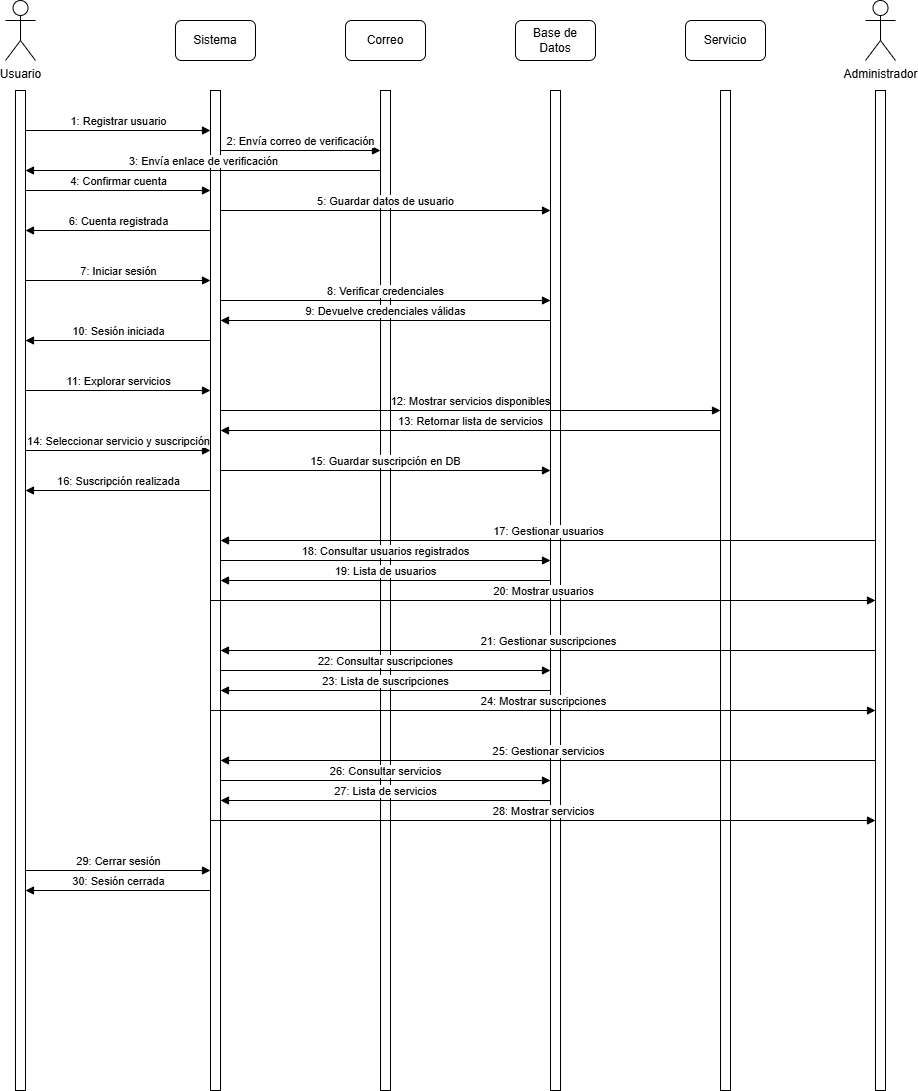

The diagram above was exported from draw.io. Its source (the exported page's mxGraphModel, read from the mxfile embedded in the PNG):
<mxGraphModel dx="2081" dy="929" grid="1" gridSize="10" guides="1" tooltips="1" connect="1" arrows="1" fold="1" page="1" pageScale="1" pageWidth="1400" pageHeight="1200" background="none" math="0" shadow="0">
  <root>
    <mxCell id="0" />
    <mxCell id="1" parent="0" />
    <mxCell id="usuario_header" value="Usuario" style="shape=umlActor;verticalLabelPosition=bottom;verticalAlign=top;html=1;outlineConnect=0;" parent="1" vertex="1">
      <mxGeometry x="80" y="40" width="30" height="60" as="geometry" />
    </mxCell>
    <mxCell id="sistema_header" value="Sistema" style="rounded=1;whiteSpace=wrap;html=1;" parent="1" vertex="1">
      <mxGeometry x="250" y="60" width="80" height="40" as="geometry" />
    </mxCell>
    <mxCell id="correo_header" value="Correo" style="rounded=1;whiteSpace=wrap;html=1;" parent="1" vertex="1">
      <mxGeometry x="420" y="60" width="80" height="40" as="geometry" />
    </mxCell>
    <mxCell id="bd_header" value="Base de Datos" style="rounded=1;whiteSpace=wrap;html=1;" parent="1" vertex="1">
      <mxGeometry x="590" y="60" width="80" height="40" as="geometry" />
    </mxCell>
    <mxCell id="servicio_header" value="Servicio" style="rounded=1;whiteSpace=wrap;html=1;" parent="1" vertex="1">
      <mxGeometry x="760" y="60" width="80" height="40" as="geometry" />
    </mxCell>
    <mxCell id="admin_header" value="Administrador" style="shape=umlActor;verticalLabelPosition=bottom;verticalAlign=top;html=1;outlineConnect=0;" parent="1" vertex="1">
      <mxGeometry x="940" y="40" width="30" height="60" as="geometry" />
    </mxCell>
    <mxCell id="usuario_lifeline" value="" style="html=1;points=[];perimeter=orthogonalPerimeter;" parent="1" vertex="1">
      <mxGeometry x="90" y="130" width="10" height="1000" as="geometry" />
    </mxCell>
    <mxCell id="sistema_lifeline" value="" style="html=1;points=[];perimeter=orthogonalPerimeter;" parent="1" vertex="1">
      <mxGeometry x="285" y="130" width="10" height="1000" as="geometry" />
    </mxCell>
    <mxCell id="correo_lifeline" value="" style="html=1;points=[];perimeter=orthogonalPerimeter;" parent="1" vertex="1">
      <mxGeometry x="455" y="130" width="10" height="1000" as="geometry" />
    </mxCell>
    <mxCell id="bd_lifeline" value="" style="html=1;points=[];perimeter=orthogonalPerimeter;" parent="1" vertex="1">
      <mxGeometry x="625" y="130" width="10" height="1000" as="geometry" />
    </mxCell>
    <mxCell id="servicio_lifeline" value="" style="html=1;points=[];perimeter=orthogonalPerimeter;" parent="1" vertex="1">
      <mxGeometry x="795" y="130" width="10" height="1000" as="geometry" />
    </mxCell>
    <mxCell id="admin_lifeline" value="" style="html=1;points=[];perimeter=orthogonalPerimeter;" parent="1" vertex="1">
      <mxGeometry x="950" y="130" width="10" height="1000" as="geometry" />
    </mxCell>
    <mxCell id="msg1" value="1: Registrar usuario" style="html=1;verticalAlign=bottom;endArrow=block;curved=0;rounded=0;" parent="1" edge="1">
      <mxGeometry width="80" relative="1" as="geometry">
        <mxPoint x="100" y="170" as="sourcePoint" />
        <mxPoint x="285" y="170" as="targetPoint" />
      </mxGeometry>
    </mxCell>
    <mxCell id="msg2" value="2: Envía correo de verificación" style="html=1;verticalAlign=bottom;endArrow=block;curved=0;rounded=0;" parent="1" edge="1">
      <mxGeometry width="80" relative="1" as="geometry">
        <mxPoint x="295" y="190" as="sourcePoint" />
        <mxPoint x="455" y="190" as="targetPoint" />
      </mxGeometry>
    </mxCell>
    <mxCell id="msg3" value="3: Envía enlace de verificación" style="html=1;verticalAlign=bottom;endArrow=block;curved=0;rounded=0;" parent="1" edge="1">
      <mxGeometry width="80" relative="1" as="geometry">
        <mxPoint x="455" y="210" as="sourcePoint" />
        <mxPoint x="100" y="210" as="targetPoint" />
      </mxGeometry>
    </mxCell>
    <mxCell id="msg4" value="4: Confirmar cuenta" style="html=1;verticalAlign=bottom;endArrow=block;curved=0;rounded=0;" parent="1" edge="1">
      <mxGeometry width="80" relative="1" as="geometry">
        <mxPoint x="100" y="230" as="sourcePoint" />
        <mxPoint x="285" y="230" as="targetPoint" />
      </mxGeometry>
    </mxCell>
    <mxCell id="msg5" value="5: Guardar datos de usuario" style="html=1;verticalAlign=bottom;endArrow=block;curved=0;rounded=0;" parent="1" edge="1">
      <mxGeometry width="80" relative="1" as="geometry">
        <mxPoint x="295" y="250" as="sourcePoint" />
        <mxPoint x="625" y="250" as="targetPoint" />
      </mxGeometry>
    </mxCell>
    <mxCell id="msg6" value="6: Cuenta registrada" style="html=1;verticalAlign=bottom;endArrow=block;curved=0;rounded=0;" parent="1" edge="1">
      <mxGeometry width="80" relative="1" as="geometry">
        <mxPoint x="285" y="270" as="sourcePoint" />
        <mxPoint x="100" y="270" as="targetPoint" />
      </mxGeometry>
    </mxCell>
    <mxCell id="msg7" value="7: Iniciar sesión" style="html=1;verticalAlign=bottom;endArrow=block;curved=0;rounded=0;" parent="1" edge="1">
      <mxGeometry width="80" relative="1" as="geometry">
        <mxPoint x="100" y="320" as="sourcePoint" />
        <mxPoint x="285" y="320" as="targetPoint" />
      </mxGeometry>
    </mxCell>
    <mxCell id="msg8" value="8: Verificar credenciales" style="html=1;verticalAlign=bottom;endArrow=block;curved=0;rounded=0;" parent="1" edge="1">
      <mxGeometry width="80" relative="1" as="geometry">
        <mxPoint x="295" y="340" as="sourcePoint" />
        <mxPoint x="625" y="340" as="targetPoint" />
      </mxGeometry>
    </mxCell>
    <mxCell id="msg9" value="9: Devuelve credenciales válidas" style="html=1;verticalAlign=bottom;endArrow=block;curved=0;rounded=0;" parent="1" edge="1">
      <mxGeometry width="80" relative="1" as="geometry">
        <mxPoint x="625" y="360" as="sourcePoint" />
        <mxPoint x="295" y="360" as="targetPoint" />
      </mxGeometry>
    </mxCell>
    <mxCell id="msg10" value="10: Sesión iniciada" style="html=1;verticalAlign=bottom;endArrow=block;curved=0;rounded=0;" parent="1" edge="1">
      <mxGeometry width="80" relative="1" as="geometry">
        <mxPoint x="285" y="380" as="sourcePoint" />
        <mxPoint x="100" y="380" as="targetPoint" />
      </mxGeometry>
    </mxCell>
    <mxCell id="msg11" value="11: Explorar servicios" style="html=1;verticalAlign=bottom;endArrow=block;curved=0;rounded=0;" parent="1" edge="1">
      <mxGeometry width="80" relative="1" as="geometry">
        <mxPoint x="100" y="430" as="sourcePoint" />
        <mxPoint x="285" y="430" as="targetPoint" />
      </mxGeometry>
    </mxCell>
    <mxCell id="msg12" value="12: Mostrar servicios disponibles" style="html=1;verticalAlign=bottom;endArrow=block;curved=0;rounded=0;" parent="1" edge="1">
      <mxGeometry width="80" relative="1" as="geometry">
        <mxPoint x="295" y="450" as="sourcePoint" />
        <mxPoint x="795" y="450" as="targetPoint" />
      </mxGeometry>
    </mxCell>
    <mxCell id="msg13" value="13: Retornar lista de servicios" style="html=1;verticalAlign=bottom;endArrow=block;curved=0;rounded=0;" parent="1" edge="1">
      <mxGeometry width="80" relative="1" as="geometry">
        <mxPoint x="795" y="470" as="sourcePoint" />
        <mxPoint x="295" y="470" as="targetPoint" />
      </mxGeometry>
    </mxCell>
    <mxCell id="msg14" value="14: Seleccionar servicio y suscripción" style="html=1;verticalAlign=bottom;endArrow=block;curved=0;rounded=0;" parent="1" edge="1">
      <mxGeometry width="80" relative="1" as="geometry">
        <mxPoint x="100" y="490" as="sourcePoint" />
        <mxPoint x="285" y="490" as="targetPoint" />
      </mxGeometry>
    </mxCell>
    <mxCell id="msg15" value="15: Guardar suscripción en DB" style="html=1;verticalAlign=bottom;endArrow=block;curved=0;rounded=0;" parent="1" edge="1">
      <mxGeometry width="80" relative="1" as="geometry">
        <mxPoint x="295" y="510" as="sourcePoint" />
        <mxPoint x="625" y="510" as="targetPoint" />
      </mxGeometry>
    </mxCell>
    <mxCell id="msg16" value="16: Suscripción realizada" style="html=1;verticalAlign=bottom;endArrow=block;curved=0;rounded=0;" parent="1" edge="1">
      <mxGeometry width="80" relative="1" as="geometry">
        <mxPoint x="285" y="530" as="sourcePoint" />
        <mxPoint x="100" y="530" as="targetPoint" />
      </mxGeometry>
    </mxCell>
    <mxCell id="msg17" value="17: Gestionar usuarios" style="html=1;verticalAlign=bottom;endArrow=block;curved=0;rounded=0;" parent="1" edge="1">
      <mxGeometry width="80" relative="1" as="geometry">
        <mxPoint x="950" y="580" as="sourcePoint" />
        <mxPoint x="295" y="580" as="targetPoint" />
      </mxGeometry>
    </mxCell>
    <mxCell id="msg18" value="18: Consultar usuarios registrados" style="html=1;verticalAlign=bottom;endArrow=block;curved=0;rounded=0;" parent="1" edge="1">
      <mxGeometry width="80" relative="1" as="geometry">
        <mxPoint x="295" y="600" as="sourcePoint" />
        <mxPoint x="625" y="600" as="targetPoint" />
      </mxGeometry>
    </mxCell>
    <mxCell id="msg19" value="19: Lista de usuarios" style="html=1;verticalAlign=bottom;endArrow=block;curved=0;rounded=0;" parent="1" edge="1">
      <mxGeometry width="80" relative="1" as="geometry">
        <mxPoint x="625" y="620" as="sourcePoint" />
        <mxPoint x="295" y="620" as="targetPoint" />
      </mxGeometry>
    </mxCell>
    <mxCell id="msg20" value="20: Mostrar usuarios" style="html=1;verticalAlign=bottom;endArrow=block;curved=0;rounded=0;" parent="1" edge="1">
      <mxGeometry width="80" relative="1" as="geometry">
        <mxPoint x="285" y="640" as="sourcePoint" />
        <mxPoint x="950" y="640" as="targetPoint" />
      </mxGeometry>
    </mxCell>
    <mxCell id="msg21" value="21: Gestionar suscripciones" style="html=1;verticalAlign=bottom;endArrow=block;curved=0;rounded=0;" parent="1" edge="1">
      <mxGeometry width="80" relative="1" as="geometry">
        <mxPoint x="950" y="690" as="sourcePoint" />
        <mxPoint x="295" y="690" as="targetPoint" />
      </mxGeometry>
    </mxCell>
    <mxCell id="msg22" value="22: Consultar suscripciones" style="html=1;verticalAlign=bottom;endArrow=block;curved=0;rounded=0;" parent="1" edge="1">
      <mxGeometry width="80" relative="1" as="geometry">
        <mxPoint x="295" y="710" as="sourcePoint" />
        <mxPoint x="625" y="710" as="targetPoint" />
      </mxGeometry>
    </mxCell>
    <mxCell id="msg23" value="23: Lista de suscripciones" style="html=1;verticalAlign=bottom;endArrow=block;curved=0;rounded=0;" parent="1" edge="1">
      <mxGeometry width="80" relative="1" as="geometry">
        <mxPoint x="625" y="730" as="sourcePoint" />
        <mxPoint x="295" y="730" as="targetPoint" />
      </mxGeometry>
    </mxCell>
    <mxCell id="msg24" value="24: Mostrar suscripciones" style="html=1;verticalAlign=bottom;endArrow=block;curved=0;rounded=0;" parent="1" edge="1">
      <mxGeometry width="80" relative="1" as="geometry">
        <mxPoint x="285" y="750" as="sourcePoint" />
        <mxPoint x="950" y="750" as="targetPoint" />
      </mxGeometry>
    </mxCell>
    <mxCell id="msg25" value="25: Gestionar servicios" style="html=1;verticalAlign=bottom;endArrow=block;curved=0;rounded=0;" parent="1" edge="1">
      <mxGeometry width="80" relative="1" as="geometry">
        <mxPoint x="950" y="800" as="sourcePoint" />
        <mxPoint x="295" y="800" as="targetPoint" />
      </mxGeometry>
    </mxCell>
    <mxCell id="msg26" value="26: Consultar servicios" style="html=1;verticalAlign=bottom;endArrow=block;curved=0;rounded=0;" parent="1" edge="1">
      <mxGeometry width="80" relative="1" as="geometry">
        <mxPoint x="295" y="820" as="sourcePoint" />
        <mxPoint x="625" y="820" as="targetPoint" />
      </mxGeometry>
    </mxCell>
    <mxCell id="msg27" value="27: Lista de servicios" style="html=1;verticalAlign=bottom;endArrow=block;curved=0;rounded=0;" parent="1" edge="1">
      <mxGeometry width="80" relative="1" as="geometry">
        <mxPoint x="625" y="840" as="sourcePoint" />
        <mxPoint x="295" y="840" as="targetPoint" />
      </mxGeometry>
    </mxCell>
    <mxCell id="msg28" value="28: Mostrar servicios" style="html=1;verticalAlign=bottom;endArrow=block;curved=0;rounded=0;" parent="1" edge="1">
      <mxGeometry width="80" relative="1" as="geometry">
        <mxPoint x="285" y="860" as="sourcePoint" />
        <mxPoint x="950" y="860" as="targetPoint" />
      </mxGeometry>
    </mxCell>
    <mxCell id="msg29" value="29: Cerrar sesión" style="html=1;verticalAlign=bottom;endArrow=block;curved=0;rounded=0;" parent="1" edge="1">
      <mxGeometry width="80" relative="1" as="geometry">
        <mxPoint x="100" y="910" as="sourcePoint" />
        <mxPoint x="285" y="910" as="targetPoint" />
      </mxGeometry>
    </mxCell>
    <mxCell id="msg30" value="30: Sesión cerrada" style="html=1;verticalAlign=bottom;endArrow=block;curved=0;rounded=0;" parent="1" edge="1">
      <mxGeometry width="80" relative="1" as="geometry">
        <mxPoint x="285" y="930" as="sourcePoint" />
        <mxPoint x="100" y="930" as="targetPoint" />
      </mxGeometry>
    </mxCell>
  </root>
</mxGraphModel>